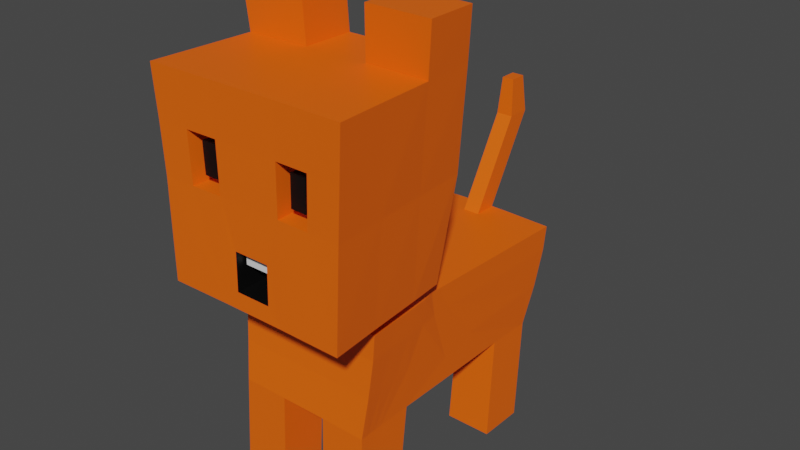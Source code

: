 # Source: Cat.blend  (saved by Blender 2.91.10; exported with 4.5.12 LTS)
import bpy
from mathutils import Matrix  # noqa: F401  (used for matrix-valued properties, if any)

bpy.ops.wm.read_factory_settings(use_empty=True)
scene = bpy.context.scene
scene.name = 'Scene'

# ---- collections
col_collection = bpy.data.collections.new('Collection'); scene.collection.children.link(col_collection)

# ---- materials (node trees are filled in below, after node groups)
mat_material_001 = bpy.data.materials.new('Material.001')
mat_material_001.use_transparent_shadow = False
mat_material_002 = bpy.data.materials.new('Material.002')
mat_material_002.use_transparent_shadow = False
mat_material_003 = bpy.data.materials.new('Material.003')
mat_material_003.use_transparent_shadow = False

# ---- material node trees
mat_material_001.use_nodes = True; mat_material_001.node_tree.nodes.clear()
_N = mat_material_001.node_tree.nodes; _L = mat_material_001.node_tree.links
n0 = _N.new('ShaderNodeBsdfPrincipled'); n0.name = 'Principled BSDF'; n0.location = (10, 300)
n0.distribution = 'GGX'
n0.subsurface_method = 'BURLEY'
n0.inputs[0].default_value = (1.0, 0.1285, 0.001109, 1.0)
n0.inputs[3].default_value = 1.45
n0.inputs[27].default_value = (0.0, 0.0, 0.0, 1.0)
n0.inputs[28].default_value = 1.0
n1 = _N.new('ShaderNodeOutputMaterial'); n1.name = 'Material Output'; n1.location = (300, 300)
_L.new(n0.outputs[0], n1.inputs[0])
n1.is_active_output = True
mat_material_002.use_nodes = True; mat_material_002.node_tree.nodes.clear()
_N = mat_material_002.node_tree.nodes; _L = mat_material_002.node_tree.links
n0 = _N.new('ShaderNodeBsdfPrincipled'); n0.name = 'Principled BSDF'; n0.location = (10, 300)
n0.distribution = 'GGX'
n0.subsurface_method = 'BURLEY'
n0.inputs[3].default_value = 1.45
n0.inputs[27].default_value = (0.0, 0.0, 0.0, 1.0)
n0.inputs[28].default_value = 1.0
n1 = _N.new('ShaderNodeOutputMaterial'); n1.name = 'Material Output'; n1.location = (300, 300)
_L.new(n0.outputs[0], n1.inputs[0])
n1.is_active_output = True
mat_material_003.use_nodes = True; mat_material_003.node_tree.nodes.clear()
_N = mat_material_003.node_tree.nodes; _L = mat_material_003.node_tree.links
n0 = _N.new('ShaderNodeBsdfPrincipled'); n0.name = 'Principled BSDF'; n0.location = (10, 300)
n0.distribution = 'GGX'
n0.subsurface_method = 'BURLEY'
n0.inputs[0].default_value = (0.0, 0.0, 0.0, 1.0)
n0.inputs[3].default_value = 1.45
n0.inputs[27].default_value = (0.0, 0.0, 0.0, 1.0)
n0.inputs[28].default_value = 1.0
n1 = _N.new('ShaderNodeOutputMaterial'); n1.name = 'Material Output'; n1.location = (300, 300)
_L.new(n0.outputs[0], n1.inputs[0])
n1.is_active_output = True

# ---- world
world_world = bpy.data.worlds.new('World'); scene.world = world_world
world_world.use_nodes = True; world_world.node_tree.nodes.clear()
_N = world_world.node_tree.nodes; _L = world_world.node_tree.links
n0 = _N.new('ShaderNodeOutputWorld'); n0.name = 'World Output'; n0.location = (300, 300)
n1 = _N.new('ShaderNodeBackground'); n1.name = 'Background'; n1.location = (10, 300)
n1.inputs[0].default_value = (0.05088, 0.05088, 0.05088, 1.0)
_L.new(n1.outputs[0], n0.inputs[0])
n0.is_active_output = True
world_world.color = (0.05088, 0.05088, 0.05088)
world_world.use_sun_shadow = False
world_world.sun_shadow_jitter_overblur = 0.0

# ---- meshes
me_cube_001 = bpy.data.meshes.new('Cube.001')
me_cube_001.from_pydata([(-0.7311, -0.4865, -0.06572), (-0.7943, -0.438, 1.0), (-0.7311, 0.5609, -0.06572), (-0.7943, 0.6624, 1.0), (0.7311, -0.4865, -0.06572), (0.7943, -0.438, 1.0), (0.7311, 0.5609, -0.06572), (0.7943, 0.6624, 1.0), (-0.7232, 0.3578, -0.06572), (-0.7232, -0.224, -0.06572), (-0.7232, -0.07557, 1.0), (-0.7232, -0.02705, 1.0), (0.7232, -0.224, -0.06572), (0.7232, 0.3578, -0.06572), (0.7232, -0.02705, 1.0), (0.7232, -0.07557, 1.0), (0.2481, 0.5638, -0.06572), (-0.2481, 0.5638, -0.06572), (-0.2682, 0.6731, 1.0), (0.2682, 0.6731, 1.0), (-0.2481, -0.4853, -0.06572), (0.2481, -0.4853, -0.06572), (0.2682, -0.4348, 1.0), (-0.2682, -0.4348, 1.0), (-0.2458, -0.02248, 1.0), (0.2458, -0.02248, 1.0), (-0.2458, -0.07105, 1.0), (0.2458, -0.07105, 1.0), (0.2458, 0.3607, -0.06572), (-0.2458, 0.3607, -0.06572), (0.2458, -0.2711, -0.06572), (-0.2458, -0.2711, -0.06572), (-0.7574, -0.2962, -1.138), (-0.7639, -0.5016, -1.138), (-0.2584, 0.5134, -1.138), (-0.7639, 0.5117, -1.138), (0.7574, 0.3088, -1.138), (0.7639, 0.5117, -1.138), (0.2584, -0.5014, -1.138), (0.7639, -0.5016, -1.138), (-0.7574, 0.3088, -1.138), (0.7574, -0.2962, -1.138), (-0.2564, 0.3104, -1.138), (-0.2564, -0.2956, -1.138), (0.2584, 0.5134, -1.138), (-0.2584, -0.5014, -1.138), (0.2564, 0.3104, -1.138), (0.2564, -0.2956, -1.138), (-0.7253, -0.3798, -0.06572), (0.7435, -0.1276, 1.0), (-0.7435, -0.1276, 1.0), (0.7253, -0.3798, -0.06572), (0.252, -0.1233, 1.0), (-0.252, -0.1233, 1.0), (-0.2464, -0.3784, -0.06572), (0.2464, -0.3784, -0.06572), (-0.759, -0.3992, -1.138), (0.759, -0.3992, -1.138), (-0.2569, -0.3988, -1.138), (0.2569, -0.3988, -1.138), (-0.2523, -0.1179, 1.189), (0.2523, -0.1179, 1.189), (-0.2684, -0.4309, 1.189), (0.2684, -0.4309, 1.189), (-0.8554, -0.1167, 1.189), (0.8554, -0.1167, 1.189), (-0.97, -0.7072, 1.189), (0.97, -0.7072, 1.189), (-0.983, -0.03614, 3.224), (0.983, -0.03614, 3.224), (-1.057, -0.7007, 3.224), (1.057, -0.7007, 3.224), (-0.8987, -0.03117, 2.206), (-0.9992, -0.6981, 2.206), (0.8987, -0.03117, 2.206), (0.9992, -0.6981, 2.206), (0.0838, 0.564, -0.06572), (-0.0838, 0.564, -0.06572), (-0.09023, 0.6741, 1.0), (0.09023, 0.6741, 1.0), (-0.0838, -0.4852, -0.06572), (0.0838, -0.4852, -0.06572), (0.09023, -0.4346, 1.0), (-0.09023, -0.4346, 1.0), (-0.08304, -0.02218, 1.0), (0.08304, -0.02218, 1.0), (-0.08304, -0.07075, 1.0), (0.08304, -0.07075, 1.0), (0.08304, 0.3608, -0.06572), (-0.08304, 0.3608, -0.06572), (0.08304, -0.271, -0.06572), (-0.08304, -0.271, -0.06572), (0.08324, -0.3783, -0.06572), (-0.08324, -0.3783, -0.06572), (-0.08503, -0.123, 1.0), (0.08503, -0.123, 1.0), (-0.08514, -0.1176, 1.189), (0.08514, -0.1176, 1.189), (0.09031, -0.4307, 1.189), (-0.09031, -0.4307, 1.189), (-0.289, -0.1139, 1.189), (0.289, -0.1139, 1.189), (0.1835, -0.7008, 1.358), (-0.1835, -0.7008, 1.358), (-0.3301, -0.02858, 3.224), (0.3301, -0.02858, 3.224), (0.3542, -0.6958, 3.224), (-0.3542, -0.6958, 3.224), (0.1558, -0.6597, 1.746), (-0.1558, -0.6597, 1.746), (-0.3029, -0.02164, 2.206), (0.3029, -0.02164, 2.206), (-0.7268, -0.4154, -0.06572), (-0.7288, -0.451, -0.06572), (0.7578, -0.1924, 1.0), (0.775, -0.3141, 1.0), (0.2565, -0.1888, 1.0), (0.262, -0.3108, 1.0), (-0.2565, -0.1888, 1.0), (-0.262, -0.3108, 1.0), (-0.2468, -0.4141, -0.06572), (-0.2474, -0.4497, -0.06572), (0.2468, -0.4141, -0.06572), (0.2474, -0.4497, -0.06572), (-0.7603, -0.4334, -1.138), (-0.7619, -0.4675, -1.138), (-0.2573, -0.433, -1.138), (-0.2578, -0.4672, -1.138), (0.2573, -0.433, -1.138), (0.2578, -0.4672, -1.138), (-0.775, -0.3141, 1.0), (-0.7578, -0.1924, 1.0), (0.7288, -0.451, -0.06572), (0.7268, -0.4154, -0.06572), (0.7619, -0.4675, -1.138), (0.7603, -0.4334, -1.138), (-0.2568, -0.1841, 1.189), (-0.2623, -0.3065, 1.189), (0.2568, -0.1841, 1.189), (0.2623, -0.3065, 1.189), (-0.8859, -0.2681, 1.189), (-0.9253, -0.4885, 1.189), (0.8859, -0.2681, 1.189), (0.9253, -0.4885, 1.189), (-1.002, -0.2584, 3.224), (-1.028, -0.4805, 3.224), (1.002, -0.2584, 3.224), (1.028, -0.4805, 3.224), (0.9249, -0.2543, 2.206), (0.9595, -0.4771, 2.206), (-0.9595, -0.4771, 2.206), (-0.9249, -0.2543, 2.206), (-0.3447, -0.4746, 3.224), (-0.3363, -0.2517, 3.224), (0.3447, -0.4746, 3.224), (0.3363, -0.2517, 3.224), (-0.08338, -0.414, -0.06572), (-0.08357, -0.4497, -0.06572), (0.08338, -0.414, -0.06572), (0.08357, -0.4497, -0.06572), (0.3454, -0.03842, 3.738), (1.03, -0.04629, 3.738), (-1.03, -0.04629, 3.738), (-0.3454, -0.03842, 3.738), (-0.3505, -0.2601, 3.738), (0.3505, -0.2601, 3.738), (-1.046, -0.2671, 3.738), (1.046, -0.2671, 3.738), (0.3259, -0.7034, 1.189), (-0.3259, -0.7034, 1.189), (0.3353, -0.6936, 2.206), (-0.3353, -0.6936, 2.206), (0.1776, -0.5366, 1.358), (-0.1776, -0.5366, 1.358), (0.1532, -0.5682, 1.746), (-0.1532, -0.5682, 1.746), (-0.7053, -0.6976, 3.224), (-1.026, -0.6979, 2.715), (1.026, -0.6979, 2.715), (-0.6665, -0.6952, 2.206), (0.7053, -0.6976, 3.224), (0.6665, -0.6952, 2.206), (-0.3441, -0.6931, 2.715), (0.3441, -0.6931, 2.715), (-0.6845, -0.6949, 2.715), (0.6845, -0.6949, 2.715), (0.5756, -0.592, 2.303), (0.4129, -0.5912, 2.303), (-0.4129, -0.5912, 2.303), (-0.5756, -0.592, 2.303), (-0.4204, -0.5908, 2.619), (0.4204, -0.5908, 2.619), (-0.5861, -0.5918, 2.619), (0.5861, -0.5918, 2.619), (0.1852, -0.6964, 1.746), (-0.1852, -0.6964, 1.746), (0.1794, -0.5313, 1.746), (-0.1794, -0.5313, 1.746), (0.1552, -0.6613, 1.596), (-0.1552, -0.6613, 1.596), (0.1525, -0.5699, 1.596), (-0.1525, -0.5699, 1.596), (0.654, -0.593, 2.206), (0.3293, -0.5912, 2.206), (-0.3293, -0.5912, 2.206), (-0.654, -0.593, 2.206), (-0.3387, -0.5907, 2.715), (0.3387, -0.5907, 2.715), (-0.6735, -0.5926, 2.715), (0.6735, -0.5926, 2.715), (0.5831, -0.664, 2.303), (0.4182, -0.6632, 2.303), (-0.4182, -0.6632, 2.303), (-0.5831, -0.664, 2.303), (-0.4252, -0.6629, 2.619), (0.4252, -0.6629, 2.619), (-0.593, -0.6638, 2.619), (0.593, -0.6638, 2.619), (-0.7627, -0.4619, 0.3497), (-0.7627, 0.6144, 0.3434), (0.7627, 0.6144, 0.3434), (0.7627, -0.4619, 0.3497), (0.7232, 0.1735, 0.2761), (0.7232, 0.01492, 0.1903), (-0.7232, 0.01492, 0.1903), (-0.7232, 0.1735, 0.2761), (0.2582, -0.4597, 0.3502), (-0.2582, -0.4597, 0.3502), (-0.2582, 0.6189, 0.3433), (0.2582, 0.6189, 0.3433), (-0.7344, -0.2252, 0.3451), (0.7344, -0.2252, 0.3451), (-0.08701, 0.6192, 0.3434), (0.08701, 0.6192, 0.3434), (0.08701, -0.4595, 0.3502), (-0.08701, -0.4595, 0.3502), (-0.7519, -0.3831, 0.3502), (-0.7423, -0.3042, 0.348), (0.7423, -0.3042, 0.348), (0.7519, -0.3831, 0.3502), (-0.7862, -0.4436, 0.7413), (-0.7862, 0.6512, 0.7413), (0.7862, 0.6512, 0.7413), (0.7862, -0.4436, 0.7413), (0.7232, 0.02723, 0.7413), (0.7232, -0.05856, 0.7413), (-0.7232, -0.05856, 0.7413), (-0.7232, 0.02723, 0.7413), (0.2656, -0.4406, 0.7413), (-0.2656, -0.4406, 0.7413), (-0.2656, 0.657, 0.7413), (0.2656, 0.657, 0.7413), (-0.7412, -0.136, 0.7413), (0.7412, -0.136, 0.7413), (-0.0894, 0.6574, 0.7413), (0.0894, 0.6574, 0.7413), (0.0894, -0.4404, 0.7413), (-0.0894, -0.4404, 0.7413), (-0.769, -0.3315, 0.7413), (-0.7538, -0.2192, 0.7413), (0.7538, -0.2192, 0.7413), (0.769, -0.3315, 0.7413), (-0.7835, 0.561, 1.0), (0.7299, 0.53, -0.06572), (-0.7299, 0.53, -0.06572), (0.7835, 0.561, 1.0), (-0.2478, 0.5329, -0.06572), (0.2478, 0.5329, -0.06572), (0.2647, 0.5716, 1.0), (-0.2647, 0.5716, 1.0), (0.7629, 0.4808, -1.138), (-0.7629, 0.4808, -1.138), (-0.2581, 0.4825, -1.138), (0.2581, 0.4825, -1.138), (0.08913, 0.5726, 1.0), (-0.08913, 0.5726, 1.0), (-0.08368, 0.5331, -0.06572), (0.08368, 0.5331, -0.06572), (0.7567, 0.5482, 0.3498), (-0.7567, 0.5482, 0.3498), (0.7766, 0.5589, 0.7413), (-0.7766, 0.5589, 0.7413), (-0.09023, 0.8954, 1.926), (0.09023, 0.8954, 1.926), (0.08913, 0.7939, 1.926), (-0.08913, 0.7939, 1.926), (-0.06474, 0.8811, 2.312), (0.06474, 0.8811, 2.312), (0.06395, 0.8082, 2.312), (-0.06395, 0.8082, 2.312)], [], [(281, 262, 3, 241), (251, 19, 7, 242), (261, 115, 5, 243), (249, 23, 1, 240), (16, 6, 37, 44), (119, 130, 1, 23), (269, 262, 11, 24), (24, 11, 10, 26), (30, 12, 41, 47), (28, 13, 12, 30), (280, 265, 14, 244), (244, 14, 15, 245), (252, 50, 10, 246), (246, 10, 11, 247), (8, 29, 31, 9), (88, 28, 30, 90), (264, 2, 35, 271), (277, 267, 28, 88), (14, 25, 27, 15), (84, 24, 26, 86), (265, 268, 25, 14), (275, 269, 24, 84), (115, 117, 22, 5), (2, 17, 34, 35), (159, 123, 21, 81), (243, 5, 22, 248), (257, 83, 23, 249), (241, 3, 18, 250), (255, 79, 19, 251), (129, 134, 39, 38), (273, 270, 36, 46), (271, 272, 42, 40), (125, 127, 45, 33), (263, 13, 36, 270), (29, 8, 40, 42), (48, 9, 32, 56), (9, 31, 43, 32), (132, 4, 39, 134), (266, 29, 42, 272), (121, 20, 45, 127), (20, 0, 33, 45), (267, 16, 44, 273), (4, 21, 38, 39), (13, 28, 46, 36), (55, 30, 47, 59), (122, 55, 59, 128), (31, 54, 58, 43), (12, 51, 57, 41), (112, 48, 56, 124), (32, 43, 58, 56), (47, 41, 57, 59), (90, 30, 55, 92), (86, 26, 53, 94), (15, 27, 52, 49), (259, 131, 50, 252), (26, 10, 50, 53), (245, 15, 49, 253), (82, 22, 63, 98), (119, 23, 62, 137), (116, 52, 61, 138), (94, 53, 60, 96), (137, 62, 66, 141), (96, 60, 64, 100), (138, 61, 65, 142), (98, 63, 67, 168), (150, 73, 177, 70, 145), (110, 72, 68, 104), (148, 74, 69, 146), (185, 178, 71, 180), (154, 106, 180, 71, 147), (168, 67, 75, 181, 170), (142, 65, 74, 148), (100, 64, 72, 110), (141, 66, 73, 150), (65, 101, 111, 74), (101, 100, 110, 111), (66, 169, 171, 179, 73), (195, 103, 173, 197), (145, 70, 176, 107, 152), (152, 107, 106, 154), (184, 182, 107, 176), (182, 183, 106, 107), (74, 111, 105, 69), (111, 110, 104, 105), (62, 99, 169, 66), (99, 98, 168, 169), (61, 97, 101, 65), (97, 96, 100, 101), (52, 95, 97, 61), (95, 94, 96, 97), (23, 83, 99, 62), (83, 82, 98, 99), (27, 87, 95, 52), (87, 86, 94, 95), (31, 91, 93, 54), (91, 90, 92, 93), (250, 18, 78, 254), (254, 78, 79, 255), (248, 22, 82, 256), (256, 82, 83, 257), (121, 157, 80, 20), (157, 159, 81, 80), (268, 274, 85, 25), (274, 275, 84, 85), (25, 85, 87, 27), (85, 84, 86, 87), (266, 276, 89, 29), (276, 277, 88, 89), (29, 89, 91, 31), (89, 88, 90, 91), (93, 92, 158, 156), (156, 158, 159, 157), (54, 93, 156, 120), (120, 156, 157, 121), (104, 153, 155, 105), (153, 152, 154, 155), (153, 104, 163, 164), (144, 145, 152, 153), (64, 140, 151, 72), (140, 141, 150, 151), (67, 143, 149, 75), (143, 142, 148, 149), (146, 69, 161, 167), (155, 154, 147, 146), (75, 149, 147, 71, 178), (149, 148, 146, 147), (72, 151, 144, 68), (151, 150, 145, 144), (63, 139, 143, 67), (139, 138, 142, 143), (60, 136, 140, 64), (136, 137, 141, 140), (22, 117, 139, 63), (117, 116, 138, 139), (53, 118, 136, 60), (118, 119, 137, 136), (240, 1, 130, 258), (258, 130, 131, 259), (0, 113, 125, 33), (113, 112, 124, 125), (21, 123, 129, 38), (123, 122, 128, 129), (54, 120, 126, 58), (120, 121, 127, 126), (51, 133, 135, 57), (133, 132, 134, 135), (56, 58, 126, 124), (124, 126, 127, 125), (59, 57, 135, 128), (128, 135, 134, 129), (92, 55, 122, 158), (158, 122, 123, 159), (49, 52, 116, 114), (114, 116, 117, 115), (53, 50, 131, 118), (118, 131, 130, 119), (253, 49, 114, 260), (260, 114, 115, 261), (162, 166, 164, 163), (160, 165, 167, 161), (144, 153, 164, 166), (68, 144, 166, 162), (105, 155, 165, 160), (69, 105, 160, 161), (104, 68, 162, 163), (155, 146, 167, 165), (102, 103, 169, 168), (195, 194, 170, 171), (103, 195, 171, 169), (194, 102, 168, 170), (173, 172, 196, 197), (103, 102, 172, 173), (102, 194, 196, 172), (174, 108, 198, 200), (171, 170, 183, 182), (177, 184, 176, 70), (73, 179, 184, 177), (179, 171, 204, 205), (183, 185, 180, 106), (181, 185, 209, 202), (181, 75, 178, 185), (193, 191, 215, 217), (187, 186, 210, 211), (182, 184, 208, 206), (184, 179, 205, 208), (170, 181, 202, 203), (171, 182, 206, 204), (185, 183, 207, 209), (183, 170, 203, 207), (109, 108, 194, 195), (174, 175, 197, 196), (175, 109, 195, 197), (108, 174, 196, 194), (198, 199, 201, 200), (175, 174, 200, 201), (109, 175, 201, 199), (108, 109, 199, 198), (186, 187, 203, 202), (188, 189, 205, 204), (190, 188, 204, 206), (187, 191, 207, 203), (189, 192, 208, 205), (192, 190, 206, 208), (193, 186, 202, 209), (191, 193, 209, 207), (213, 212, 214, 216), (211, 210, 217, 215), (190, 192, 216, 214), (191, 187, 211, 215), (189, 188, 212, 213), (186, 193, 217, 210), (192, 189, 213, 216), (188, 190, 214, 212), (133, 238, 239, 132), (51, 231, 238, 133), (113, 236, 237, 112), (0, 218, 236, 113), (81, 234, 235, 80), (21, 226, 234, 81), (77, 232, 233, 76), (17, 228, 232, 77), (12, 223, 231, 51), (112, 237, 230, 48), (76, 233, 229, 16), (2, 219, 228, 17), (80, 235, 227, 20), (4, 221, 226, 21), (9, 224, 225, 8), (48, 230, 224, 9), (13, 222, 223, 12), (263, 278, 222, 13), (20, 227, 218, 0), (132, 239, 221, 4), (16, 229, 220, 6), (264, 279, 219, 2), (238, 260, 261, 239), (231, 253, 260, 238), (236, 258, 259, 237), (218, 240, 258, 236), (234, 256, 257, 235), (226, 248, 256, 234), (232, 254, 255, 233), (228, 250, 254, 232), (223, 245, 253, 231), (237, 259, 252, 230), (233, 255, 251, 229), (219, 241, 250, 228), (235, 257, 249, 227), (221, 243, 248, 226), (224, 246, 247, 225), (230, 252, 246, 224), (222, 244, 245, 223), (278, 280, 244, 222), (227, 249, 240, 218), (239, 261, 243, 221), (229, 251, 242, 220), (279, 281, 241, 219), (225, 247, 281, 279), (220, 242, 280, 278), (8, 225, 279, 264), (6, 220, 278, 263), (77, 76, 277, 276), (17, 77, 276, 266), (274, 79, 283, 284), (19, 79, 274, 268), (28, 267, 273, 46), (17, 266, 272, 34), (6, 263, 270, 37), (35, 34, 272, 271), (44, 37, 270, 273), (78, 18, 269, 275), (7, 19, 268, 265), (76, 16, 267, 277), (8, 264, 271, 40), (242, 7, 265, 280), (18, 3, 262, 269), (247, 11, 262, 281), (285, 284, 288, 289), (79, 78, 282, 283), (275, 274, 284, 285), (78, 275, 285, 282), (287, 286, 289, 288), (284, 283, 287, 288), (282, 285, 289, 286), (283, 282, 286, 287)])
me_cube_001.polygons.foreach_set('material_index', [0, 0, 0, 0, 0, 0, 0, 0, 0, 0, 0, 0, 0, 0, 0, 0, 0, 0, 0, 0, 0, 0, 0, 0, 0, 0, 0, 0, 0, 0, 0, 0, 0, 0, 0, 0, 0, 0, 0, 0, 0, 0, 0, 0, 0, 0, 0, 0, 0, 0, 0, 0, 0, 0, 0, 0, 0, 0, 0, 0, 0, 0, 0, 0, 0, 0, 0, 0, 0, 0, 0, 0, 0, 0, 0, 0, 0, 2, 0, 0, 0, 0, 0, 0, 0, 0, 0, 0, 0, 0, 0, 0, 0, 0, 0, 0, 0, 0, 0, 0, 0, 0, 0, 0, 0, 0, 0, 0, 0, 0, 0, 0, 0, 0, 0, 0, 0, 0, 0, 0, 0, 0, 0, 0, 0, 0, 0, 0, 0, 0, 0, 0, 0, 0, 0, 0, 0, 0, 0, 0, 0, 0, 0, 0, 0, 0, 0, 0, 0, 0, 0, 0, 0, 0, 0, 0, 0, 0, 0, 0, 0, 0, 0, 0, 0, 0, 0, 0, 0, 0, 2, 2, 2, 1, 0, 0, 0, 0, 0, 0, 0, 2, 2, 0, 0, 0, 0, 0, 0, 2, 0, 2, 2, 1, 0, 1, 1, 1, 1, 1, 1, 1, 1, 1, 1, 2, 2, 2, 2, 2, 2, 2, 2, 0, 0, 0, 0, 0, 0, 0, 0, 0, 0, 0, 0, 0, 0, 0, 0, 0, 0, 0, 0, 0, 0, 0, 0, 0, 0, 0, 0, 0, 0, 0, 0, 0, 0, 0, 0, 0, 0, 0, 0, 0, 0, 0, 0, 0, 0, 0, 0, 0, 0, 0, 0, 0, 0, 0, 0, 0, 0, 0, 0, 0, 0, 0, 0, 0, 0, 0, 0, 0, 0, 0, 0])
_uv = me_cube_001.uv_layers.new(name='UVMap')
_uv.uv.foreach_set('vector', [0.5927, 0.2373, 0.625, 0.2373, 0.625, 0.25, 0.5927, 0.25, 0.5927, 0.4167, 0.625, 0.4167, 0.625, 0.5, 0.5927, 0.5, 0.5927, 0.7361, 0.625, 0.7361, 0.625, 0.75, 0.5927, 0.75, 0.5927, 0.9167, 0.625, 0.9167, 0.625, 1.0, 0.5927, 1.0, 0.375, 0.4167, 0.375, 0.5, 0.375, 0.5, 0.375, 0.4167, 0.7917, 0.7361, 0.875, 0.7361, 0.875, 0.75, 0.7917, 0.75, 0.7917, 0.5127, 0.875, 0.5127, 0.875, 0.5833, 0.7917, 0.5833, 0.7917, 0.5833, 0.875, 0.5833, 0.875, 0.6667, 0.7917, 0.6667, 0.2917, 0.6667, 0.375, 0.6667, 0.375, 0.6667, 0.2917, 0.6667, 0.2917, 0.5833, 0.375, 0.5833, 0.375, 0.6667, 0.2917, 0.6667, 0.5927, 0.5127, 0.625, 0.5127, 0.625, 0.5833, 0.5927, 0.5833, 0.5927, 0.5833, 0.625, 0.5833, 0.625, 0.6667, 0.5927, 0.6667, 0.5927, 0.04167, 0.625, 0.04167, 0.625, 0.08333, 0.5927, 0.08333, 0.5927, 0.08333, 0.625, 0.08333, 0.625, 0.1667, 0.5927, 0.1667, 0.125, 0.5833, 0.2083, 0.5833, 0.2083, 0.6667, 0.125, 0.6667, 0.2639, 0.5833, 0.2917, 0.5833, 0.2917, 0.6667, 0.2639, 0.6667, 0.375, 0.2373, 0.375, 0.25, 0.375, 0.25, 0.375, 0.2373, 0.2639, 0.5127, 0.2917, 0.5127, 0.2917, 0.5833, 0.2639, 0.5833, 0.625, 0.5833, 0.7083, 0.5833, 0.7083, 0.6667, 0.625, 0.6667, 0.7639, 0.5833, 0.7917, 0.5833, 0.7917, 0.6667, 0.7639, 0.6667, 0.625, 0.5127, 0.7083, 0.5127, 0.7083, 0.5833, 0.625, 0.5833, 0.7639, 0.5127, 0.7917, 0.5127, 0.7917, 0.5833, 0.7639, 0.5833, 0.625, 0.7361, 0.7083, 0.7361, 0.7083, 0.75, 0.625, 0.75, 0.375, 0.25, 0.375, 0.3333, 0.375, 0.3333, 0.375, 0.25, 0.2639, 0.7361, 0.2917, 0.7361, 0.2917, 0.75, 0.2639, 0.75, 0.5927, 0.75, 0.625, 0.75, 0.625, 0.8333, 0.5927, 0.8333, 0.5927, 0.8889, 0.625, 0.8889, 0.625, 0.9167, 0.5927, 0.9167, 0.5927, 0.25, 0.625, 0.25, 0.625, 0.3333, 0.5927, 0.3333, 0.5927, 0.3889, 0.625, 0.3889, 0.625, 0.4167, 0.5927, 0.4167, 0.2917, 0.7361, 0.375, 0.7361, 0.375, 0.75, 0.2917, 0.75, 0.2917, 0.5127, 0.375, 0.5127, 0.375, 0.5833, 0.2917, 0.5833, 0.125, 0.5127, 0.2083, 0.5127, 0.2083, 0.5833, 0.125, 0.5833, 0.125, 0.7361, 0.2083, 0.7361, 0.2083, 0.75, 0.125, 0.75, 0.375, 0.5127, 0.375, 0.5833, 0.375, 0.5833, 0.375, 0.5127, 0.2083, 0.5833, 0.125, 0.5833, 0.125, 0.5833, 0.2083, 0.5833, 0.375, 0.04167, 0.375, 0.08333, 0.375, 0.08333, 0.375, 0.04167, 0.125, 0.6667, 0.2083, 0.6667, 0.2083, 0.6667, 0.125, 0.6667, 0.375, 0.7361, 0.375, 0.75, 0.375, 0.75, 0.375, 0.7361, 0.2083, 0.5127, 0.2083, 0.5833, 0.2083, 0.5833, 0.2083, 0.5127, 0.2083, 0.7361, 0.2083, 0.75, 0.2083, 0.75, 0.2083, 0.7361, 0.375, 0.9167, 0.375, 1.0, 0.375, 1.0, 0.375, 0.9167, 0.2917, 0.5127, 0.2917, 0.5, 0.2917, 0.5, 0.2917, 0.5127, 0.375, 0.75, 0.375, 0.8333, 0.375, 0.8333, 0.375, 0.75, 0.375, 0.5833, 0.2917, 0.5833, 0.2917, 0.5833, 0.375, 0.5833, 0.2917, 0.7083, 0.2917, 0.6667, 0.2917, 0.6667, 0.2917, 0.7083, 0.2917, 0.7222, 0.2917, 0.7083, 0.2917, 0.7083, 0.2917, 0.7222, 0.2083, 0.6667, 0.2083, 0.7083, 0.2083, 0.7083, 0.2083, 0.6667, 0.375, 0.6667, 0.375, 0.7083, 0.375, 0.7083, 0.375, 0.6667, 0.375, 0.02778, 0.375, 0.04167, 0.375, 0.04167, 0.375, 0.02778, 0.125, 0.6667, 0.2083, 0.6667, 0.2083, 0.7083, 0.125, 0.7083, 0.2917, 0.6667, 0.375, 0.6667, 0.375, 0.7083, 0.2917, 0.7083, 0.2639, 0.6667, 0.2917, 0.6667, 0.2917, 0.7083, 0.2639, 0.7083, 0.7639, 0.6667, 0.7917, 0.6667, 0.7917, 0.7083, 0.7639, 0.7083, 0.625, 0.6667, 0.7083, 0.6667, 0.7083, 0.7083, 0.625, 0.7083, 0.5927, 0.02778, 0.625, 0.02778, 0.625, 0.04167, 0.5927, 0.04167, 0.7917, 0.6667, 0.875, 0.6667, 0.875, 0.7083, 0.7917, 0.7083, 0.5927, 0.6667, 0.625, 0.6667, 0.625, 0.7083, 0.5927, 0.7083, 0.625, 0.8611, 0.625, 0.8333, 0.625, 0.8333, 0.625, 0.8611, 0.7917, 0.7361, 0.7917, 0.75, 0.7917, 0.75, 0.7917, 0.7361, 0.7083, 0.7222, 0.7083, 0.7083, 0.7083, 0.7083, 0.7083, 0.7222, 0.7639, 0.7083, 0.7917, 0.7083, 0.7917, 0.7083, 0.7639, 0.7083, 0.7917, 0.7361, 0.7917, 0.75, 0.7917, 0.75, 0.7917, 0.7361, 0.7639, 0.7083, 0.7917, 0.7083, 0.7917, 0.7083, 0.7639, 0.7083, 0.7083, 0.7222, 0.7083, 0.7083, 0.7083, 0.7083, 0.7083, 0.7222, 0.625, 0.8611, 0.625, 0.8333, 0.625, 0.8333, 0.625, 0.8611, 0.7917, 0.7361, 0.7917, 0.75, 0.7917, 0.75, 0.7917, 0.75, 0.7917, 0.7361, 0.7639, 0.7083, 0.7917, 0.7083, 0.7917, 0.7083, 0.7639, 0.7083, 0.7083, 0.7222, 0.7083, 0.7083, 0.7083, 0.7083, 0.7083, 0.7222, 0.625, 0.8472, 0.625, 0.8333, 0.625, 0.8333, 0.625, 0.8472, 0.6991, 0.7731, 0.6806, 0.8056, 0.6528, 0.8194, 0.625, 0.8333, 0.6528, 0.7917, 0.625, 0.8611, 0.625, 0.8333, 0.625, 0.8333, 0.625, 0.8472, 0.625, 0.8611, 0.7083, 0.7222, 0.7083, 0.7083, 0.7083, 0.7083, 0.7083, 0.7222, 0.7639, 0.7083, 0.7917, 0.7083, 0.7917, 0.7083, 0.7639, 0.7083, 0.7917, 0.7361, 0.7917, 0.75, 0.7917, 0.75, 0.7917, 0.7361, 0.7083, 0.7083, 0.7361, 0.7083, 0.7361, 0.7083, 0.7083, 0.7083, 0.7361, 0.7083, 0.7639, 0.7083, 0.7639, 0.7083, 0.7361, 0.7083, 0.625, 0.9167, 0.625, 0.8889, 0.625, 0.8889, 0.625, 0.9028, 0.625, 0.9167, 0.625, 0.8828, 0.625, 0.8828, 0.625, 0.8828, 0.625, 0.8828, 0.7917, 0.7361, 0.7917, 0.75, 0.7639, 0.7639, 0.7361, 0.7778, 0.7454, 0.7546, 0.7454, 0.7546, 0.7361, 0.7778, 0.6806, 0.8056, 0.6991, 0.7731, 0.625, 0.9028, 0.625, 0.8889, 0.625, 0.8889, 0.625, 0.9028, 0.625, 0.8889, 0.625, 0.8611, 0.625, 0.8611, 0.625, 0.8889, 0.7083, 0.7083, 0.7361, 0.7083, 0.7361, 0.7083, 0.7083, 0.7083, 0.7361, 0.7083, 0.7639, 0.7083, 0.7639, 0.7083, 0.7361, 0.7083, 0.625, 0.9167, 0.625, 0.8889, 0.625, 0.8889, 0.625, 0.9167, 0.625, 0.8889, 0.625, 0.8611, 0.625, 0.8611, 0.625, 0.8889, 0.7083, 0.7083, 0.7361, 0.7083, 0.7361, 0.7083, 0.7083, 0.7083, 0.7361, 0.7083, 0.7639, 0.7083, 0.7639, 0.7083, 0.7361, 0.7083, 0.7083, 0.7083, 0.7361, 0.7083, 0.7361, 0.7083, 0.7083, 0.7083, 0.7361, 0.7083, 0.7639, 0.7083, 0.7639, 0.7083, 0.7361, 0.7083, 0.625, 0.9167, 0.625, 0.8889, 0.625, 0.8889, 0.625, 0.9167, 0.625, 0.8889, 0.625, 0.8611, 0.625, 0.8611, 0.625, 0.8889, 0.7083, 0.6667, 0.7361, 0.6667, 0.7361, 0.7083, 0.7083, 0.7083, 0.7361, 0.6667, 0.7639, 0.6667, 0.7639, 0.7083, 0.7361, 0.7083, 0.2083, 0.6667, 0.2361, 0.6667, 0.2361, 0.7083, 0.2083, 0.7083, 0.2361, 0.6667, 0.2639, 0.6667, 0.2639, 0.7083, 0.2361, 0.7083, 0.5927, 0.3333, 0.625, 0.3333, 0.625, 0.3611, 0.5927, 0.3611, 0.5927, 0.3611, 0.625, 0.3611, 0.625, 0.3889, 0.5927, 0.3889, 0.5927, 0.8333, 0.625, 0.8333, 0.625, 0.8611, 0.5927, 0.8611, 0.5927, 0.8611, 0.625, 0.8611, 0.625, 0.8889, 0.5927, 0.8889, 0.2083, 0.7361, 0.2361, 0.7361, 0.2361, 0.75, 0.2083, 0.75, 0.2361, 0.7361, 0.2639, 0.7361, 0.2639, 0.75, 0.2361, 0.75, 0.7083, 0.5127, 0.7361, 0.5127, 0.7361, 0.5833, 0.7083, 0.5833, 0.7361, 0.5127, 0.7639, 0.5127, 0.7639, 0.5833, 0.7361, 0.5833, 0.7083, 0.5833, 0.7361, 0.5833, 0.7361, 0.6667, 0.7083, 0.6667, 0.7361, 0.5833, 0.7639, 0.5833, 0.7639, 0.6667, 0.7361, 0.6667, 0.2083, 0.5127, 0.2361, 0.5127, 0.2361, 0.5833, 0.2083, 0.5833, 0.2361, 0.5127, 0.2639, 0.5127, 0.2639, 0.5833, 0.2361, 0.5833, 0.2083, 0.5833, 0.2361, 0.5833, 0.2361, 0.6667, 0.2083, 0.6667, 0.2361, 0.5833, 0.2639, 0.5833, 0.2639, 0.6667, 0.2361, 0.6667, 0.2361, 0.7083, 0.2639, 0.7083, 0.2639, 0.7222, 0.2361, 0.7222, 0.2361, 0.7222, 0.2639, 0.7222, 0.2639, 0.7361, 0.2361, 0.7361, 0.2083, 0.7083, 0.2361, 0.7083, 0.2361, 0.7222, 0.2083, 0.7222, 0.2083, 0.7222, 0.2361, 0.7222, 0.2361, 0.7361, 0.2083, 0.7361, 0.7639, 0.7083, 0.7546, 0.7315, 0.7176, 0.7407, 0.7361, 0.7083, 0.7546, 0.7315, 0.7454, 0.7546, 0.6991, 0.7731, 0.7176, 0.7407, 0.7546, 0.7315, 0.7639, 0.7083, 0.7639, 0.7083, 0.7546, 0.7315, 0.7917, 0.7222, 0.7917, 0.7361, 0.7454, 0.7546, 0.7546, 0.7315, 0.7917, 0.7083, 0.7917, 0.7222, 0.7917, 0.7222, 0.7917, 0.7083, 0.7917, 0.7222, 0.7917, 0.7361, 0.7917, 0.7361, 0.7917, 0.7222, 0.7083, 0.75, 0.7083, 0.7361, 0.7083, 0.7361, 0.7083, 0.75, 0.7083, 0.7361, 0.7083, 0.7222, 0.7083, 0.7222, 0.7083, 0.7361, 0.7083, 0.7222, 0.7083, 0.7083, 0.7083, 0.7083, 0.7083, 0.7222, 0.7176, 0.7407, 0.6991, 0.7731, 0.6528, 0.7917, 0.6806, 0.75, 0.7083, 0.75, 0.7083, 0.7361, 0.7083, 0.7361, 0.7083, 0.75, 0.7083, 0.75, 0.7083, 0.7361, 0.7083, 0.7222, 0.7083, 0.7222, 0.7083, 0.7361, 0.7917, 0.7083, 0.7917, 0.7222, 0.7917, 0.7222, 0.7917, 0.7083, 0.7917, 0.7222, 0.7917, 0.7361, 0.7917, 0.7361, 0.7917, 0.7222, 0.7083, 0.75, 0.7083, 0.7361, 0.7083, 0.7361, 0.7083, 0.75, 0.7083, 0.7361, 0.7083, 0.7222, 0.7083, 0.7222, 0.7083, 0.7361, 0.7917, 0.7083, 0.7917, 0.7222, 0.7917, 0.7222, 0.7917, 0.7083, 0.7917, 0.7222, 0.7917, 0.7361, 0.7917, 0.7361, 0.7917, 0.7222, 0.7083, 0.75, 0.7083, 0.7361, 0.7083, 0.7361, 0.7083, 0.75, 0.7083, 0.7361, 0.7083, 0.7222, 0.7083, 0.7222, 0.7083, 0.7361, 0.7917, 0.7083, 0.7917, 0.7222, 0.7917, 0.7222, 0.7917, 0.7083, 0.7917, 0.7222, 0.7917, 0.7361, 0.7917, 0.7361, 0.7917, 0.7222, 0.5927, 0.0, 0.625, 0.0, 0.625, 0.01389, 0.5927, 0.01389, 0.5927, 0.01389, 0.625, 0.01389, 0.625, 0.02778, 0.5927, 0.02778, 0.375, 0.0, 0.375, 0.01389, 0.375, 0.01389, 0.375, 0.0, 0.375, 0.01389, 0.375, 0.02778, 0.375, 0.02778, 0.375, 0.01389, 0.2917, 0.75, 0.2917, 0.7361, 0.2917, 0.7361, 0.2917, 0.75, 0.2917, 0.7361, 0.2917, 0.7222, 0.2917, 0.7222, 0.2917, 0.7361, 0.2083, 0.7083, 0.2083, 0.7222, 0.2083, 0.7222, 0.2083, 0.7083, 0.2083, 0.7222, 0.2083, 0.7361, 0.2083, 0.7361, 0.2083, 0.7222, 0.375, 0.7083, 0.375, 0.7222, 0.375, 0.7222, 0.375, 0.7083, 0.375, 0.7222, 0.375, 0.7361, 0.375, 0.7361, 0.375, 0.7222, 0.125, 0.7083, 0.2083, 0.7083, 0.2083, 0.7222, 0.125, 0.7222, 0.125, 0.7222, 0.2083, 0.7222, 0.2083, 0.7361, 0.125, 0.7361, 0.2917, 0.7083, 0.375, 0.7083, 0.375, 0.7222, 0.2917, 0.7222, 0.2917, 0.7222, 0.375, 0.7222, 0.375, 0.7361, 0.2917, 0.7361, 0.2639, 0.7083, 0.2917, 0.7083, 0.2917, 0.7222, 0.2639, 0.7222, 0.2639, 0.7222, 0.2917, 0.7222, 0.2917, 0.7361, 0.2639, 0.7361, 0.625, 0.7083, 0.7083, 0.7083, 0.7083, 0.7222, 0.625, 0.7222, 0.625, 0.7222, 0.7083, 0.7222, 0.7083, 0.7361, 0.625, 0.7361, 0.7917, 0.7083, 0.875, 0.7083, 0.875, 0.7222, 0.7917, 0.7222, 0.7917, 0.7222, 0.875, 0.7222, 0.875, 0.7361, 0.7917, 0.7361, 0.5927, 0.7083, 0.625, 0.7083, 0.625, 0.7222, 0.5927, 0.7222, 0.5927, 0.7222, 0.625, 0.7222, 0.625, 0.7361, 0.5927, 0.7361, 0.7917, 0.7083, 0.7917, 0.7222, 0.7546, 0.7315, 0.7639, 0.7083, 0.7361, 0.7083, 0.7176, 0.7407, 0.6806, 0.75, 0.7083, 0.7083, 0.7917, 0.7222, 0.7546, 0.7315, 0.7546, 0.7315, 0.7917, 0.7222, 0.7917, 0.7083, 0.7917, 0.7222, 0.7917, 0.7222, 0.7917, 0.7083, 0.7361, 0.7083, 0.7176, 0.7407, 0.7176, 0.7407, 0.7361, 0.7083, 0.7083, 0.7083, 0.7361, 0.7083, 0.7361, 0.7083, 0.7083, 0.7083, 0.7639, 0.7083, 0.7917, 0.7083, 0.7917, 0.7083, 0.7639, 0.7083, 0.7176, 0.7407, 0.6806, 0.75, 0.6806, 0.75, 0.7176, 0.7407, 0.625, 0.8672, 0.625, 0.8828, 0.625, 0.8889, 0.625, 0.8611, 0.625, 0.8828, 0.625, 0.8672, 0.625, 0.8611, 0.625, 0.8889, 0.625, 0.8828, 0.625, 0.8828, 0.625, 0.8889, 0.625, 0.8889, 0.625, 0.8672, 0.625, 0.8672, 0.625, 0.8611, 0.625, 0.8611, 0.625, 0.8828, 0.625, 0.8672, 0.625, 0.8672, 0.625, 0.8828, 0.625, 0.8828, 0.625, 0.8672, 0.625, 0.8672, 0.625, 0.8828, 0.625, 0.8672, 0.625, 0.8672, 0.625, 0.8672, 0.625, 0.8672, 0.625, 0.8684, 0.625, 0.8684, 0.625, 0.8684, 0.625, 0.8684, 0.625, 0.8889, 0.625, 0.8611, 0.625, 0.8611, 0.625, 0.8889, 0.625, 0.9167, 0.625, 0.9028, 0.625, 0.9028, 0.625, 0.9167, 0.625, 0.9167, 0.625, 0.9028, 0.625, 0.9028, 0.625, 0.9167, 0.625, 0.9028, 0.625, 0.8889, 0.625, 0.8889, 0.625, 0.9028, 0.625, 0.8611, 0.625, 0.8472, 0.625, 0.8472, 0.625, 0.8611, 0.625, 0.8472, 0.625, 0.8472, 0.625, 0.8472, 0.625, 0.8472, 0.625, 0.8472, 0.625, 0.8333, 0.625, 0.8333, 0.625, 0.8472, 0.625, 0.8507, 0.625, 0.8576, 0.625, 0.8576, 0.625, 0.8507, 0.625, 0.8576, 0.625, 0.8507, 0.625, 0.8507, 0.625, 0.8576, 0.625, 0.8889, 0.625, 0.9028, 0.625, 0.9028, 0.625, 0.8889, 0.625, 0.9028, 0.625, 0.9028, 0.625, 0.9028, 0.625, 0.9028, 0.625, 0.8611, 0.625, 0.8472, 0.625, 0.8472, 0.625, 0.8611, 0.625, 0.8889, 0.625, 0.8889, 0.625, 0.8889, 0.625, 0.8889, 0.625, 0.8472, 0.625, 0.8611, 0.625, 0.8611, 0.625, 0.8472, 0.625, 0.8611, 0.625, 0.8611, 0.625, 0.8611, 0.625, 0.8611, 0.625, 0.8816, 0.625, 0.8684, 0.625, 0.8672, 0.625, 0.8828, 0.625, 0.8684, 0.625, 0.8816, 0.625, 0.8828, 0.625, 0.8672, 0.625, 0.8816, 0.625, 0.8816, 0.625, 0.8828, 0.625, 0.8828, 0.625, 0.8684, 0.625, 0.8684, 0.625, 0.8672, 0.625, 0.8672, 0.625, 0.8684, 0.625, 0.8816, 0.625, 0.8816, 0.625, 0.8684, 0.625, 0.8816, 0.625, 0.8684, 0.625, 0.8684, 0.625, 0.8816, 0.625, 0.8816, 0.625, 0.8816, 0.625, 0.8816, 0.625, 0.8816, 0.625, 0.8684, 0.625, 0.8816, 0.625, 0.8816, 0.625, 0.8684, 0.625, 0.8507, 0.625, 0.8576, 0.625, 0.8611, 0.625, 0.8472, 0.625, 0.8924, 0.625, 0.8993, 0.625, 0.9028, 0.625, 0.8889, 0.625, 0.8924, 0.625, 0.8924, 0.625, 0.8889, 0.625, 0.8889, 0.625, 0.8576, 0.625, 0.8576, 0.625, 0.8611, 0.625, 0.8611, 0.625, 0.8993, 0.625, 0.8993, 0.625, 0.9028, 0.625, 0.9028, 0.625, 0.8993, 0.625, 0.8924, 0.625, 0.8889, 0.625, 0.9028, 0.625, 0.8507, 0.625, 0.8507, 0.625, 0.8472, 0.625, 0.8472, 0.625, 0.8576, 0.625, 0.8507, 0.625, 0.8472, 0.625, 0.8611, 0.625, 0.8993, 0.625, 0.8924, 0.625, 0.8924, 0.625, 0.8993, 0.625, 0.8576, 0.625, 0.8507, 0.625, 0.8507, 0.625, 0.8576, 0.625, 0.8924, 0.625, 0.8993, 0.625, 0.8993, 0.625, 0.8924, 0.625, 0.8576, 0.625, 0.8576, 0.625, 0.8576, 0.625, 0.8576, 0.625, 0.8993, 0.625, 0.8924, 0.625, 0.8924, 0.625, 0.8993, 0.625, 0.8507, 0.625, 0.8507, 0.625, 0.8507, 0.625, 0.8507, 0.625, 0.8993, 0.625, 0.8993, 0.625, 0.8993, 0.625, 0.8993, 0.625, 0.8924, 0.625, 0.8924, 0.625, 0.8924, 0.625, 0.8924, 0.375, 0.7222, 0.5, 0.7222, 0.5, 0.7361, 0.375, 0.7361, 0.375, 0.7083, 0.5, 0.7083, 0.5, 0.7222, 0.375, 0.7222, 0.375, 0.01389, 0.5, 0.01389, 0.5, 0.02778, 0.375, 0.02778, 0.375, 0.0, 0.5, 0.0, 0.5, 0.01389, 0.375, 0.01389, 0.375, 0.8611, 0.5, 0.8611, 0.5, 0.8889, 0.375, 0.8889, 0.375, 0.8333, 0.5, 0.8333, 0.5, 0.8611, 0.375, 0.8611, 0.375, 0.3611, 0.5, 0.3611, 0.5, 0.3889, 0.375, 0.3889, 0.375, 0.3333, 0.5, 0.3333, 0.5, 0.3611, 0.375, 0.3611, 0.375, 0.6667, 0.5, 0.6667, 0.5, 0.7083, 0.375, 0.7083, 0.375, 0.02778, 0.5, 0.02778, 0.5, 0.04167, 0.375, 0.04167, 0.375, 0.3889, 0.5, 0.3889, 0.5, 0.4167, 0.375, 0.4167, 0.375, 0.25, 0.5, 0.25, 0.5, 0.3333, 0.375, 0.3333, 0.375, 0.8889, 0.5, 0.8889, 0.5, 0.9167, 0.375, 0.9167, 0.375, 0.75, 0.5, 0.75, 0.5, 0.8333, 0.375, 0.8333, 0.375, 0.08333, 0.5, 0.08333, 0.5, 0.1667, 0.375, 0.1667, 0.375, 0.04167, 0.5, 0.04167, 0.5, 0.08333, 0.375, 0.08333, 0.375, 0.5833, 0.5, 0.5833, 0.5, 0.6667, 0.375, 0.6667, 0.375, 0.5127, 0.5, 0.5127, 0.5, 0.5833, 0.375, 0.5833, 0.375, 0.9167, 0.5, 0.9167, 0.5, 1.0, 0.375, 1.0, 0.375, 0.7361, 0.5, 0.7361, 0.5, 0.75, 0.375, 0.75, 0.375, 0.4167, 0.5, 0.4167, 0.5, 0.5, 0.375, 0.5, 0.375, 0.2373, 0.5, 0.2373, 0.5, 0.25, 0.375, 0.25, 0.5, 0.7222, 0.5927, 0.7222, 0.5927, 0.7361, 0.5, 0.7361, 0.5, 0.7083, 0.5927, 0.7083, 0.5927, 0.7222, 0.5, 0.7222, 0.5, 0.01389, 0.5927, 0.01389, 0.5927, 0.02778, 0.5, 0.02778, 0.5, 0.0, 0.5927, 0.0, 0.5927, 0.01389, 0.5, 0.01389, 0.5, 0.8611, 0.5927, 0.8611, 0.5927, 0.8889, 0.5, 0.8889, 0.5, 0.8333, 0.5927, 0.8333, 0.5927, 0.8611, 0.5, 0.8611, 0.5, 0.3611, 0.5927, 0.3611, 0.5927, 0.3889, 0.5, 0.3889, 0.5, 0.3333, 0.5927, 0.3333, 0.5927, 0.3611, 0.5, 0.3611, 0.5, 0.6667, 0.5927, 0.6667, 0.5927, 0.7083, 0.5, 0.7083, 0.5, 0.02778, 0.5927, 0.02778, 0.5927, 0.04167, 0.5, 0.04167, 0.5, 0.3889, 0.5927, 0.3889, 0.5927, 0.4167, 0.5, 0.4167, 0.5, 0.25, 0.5927, 0.25, 0.5927, 0.3333, 0.5, 0.3333, 0.5, 0.8889, 0.5927, 0.8889, 0.5927, 0.9167, 0.5, 0.9167, 0.5, 0.75, 0.5927, 0.75, 0.5927, 0.8333, 0.5, 0.8333, 0.5, 0.08333, 0.5927, 0.08333, 0.5927, 0.1667, 0.5, 0.1667, 0.5, 0.04167, 0.5927, 0.04167, 0.5927, 0.08333, 0.5, 0.08333, 0.5, 0.5833, 0.5927, 0.5833, 0.5927, 0.6667, 0.5, 0.6667, 0.5, 0.5127, 0.5927, 0.5127, 0.5927, 0.5833, 0.5, 0.5833, 0.5, 0.9167, 0.5927, 0.9167, 0.5927, 1.0, 0.5, 1.0, 0.5, 0.7361, 0.5927, 0.7361, 0.5927, 0.75, 0.5, 0.75, 0.5, 0.4167, 0.5927, 0.4167, 0.5927, 0.5, 0.5, 0.5, 0.5, 0.2373, 0.5927, 0.2373, 0.5927, 0.25, 0.5, 0.25, 0.5, 0.1667, 0.5927, 0.1667, 0.5927, 0.2373, 0.5, 0.2373, 0.5, 0.5, 0.5927, 0.5, 0.5927, 0.5127, 0.5, 0.5127, 0.375, 0.1667, 0.5, 0.1667, 0.5, 0.2373, 0.375, 0.2373, 0.375, 0.5, 0.5, 0.5, 0.5, 0.5127, 0.375, 0.5127, 0.2361, 0.5, 0.2639, 0.5, 0.2639, 0.5127, 0.2361, 0.5127, 0.2083, 0.5, 0.2361, 0.5, 0.2361, 0.5127, 0.2083, 0.5127, 0.7361, 0.5127, 0.7361, 0.5, 0.7361, 0.5, 0.7361, 0.5127, 0.7083, 0.5, 0.7361, 0.5, 0.7361, 0.5127, 0.7083, 0.5127, 0.2917, 0.5833, 0.2917, 0.5127, 0.2917, 0.5127, 0.2917, 0.5833, 0.2083, 0.5, 0.2083, 0.5127, 0.2083, 0.5127, 0.2083, 0.5, 0.375, 0.5, 0.375, 0.5127, 0.375, 0.5127, 0.375, 0.5, 0.125, 0.5, 0.2083, 0.5, 0.2083, 0.5127, 0.125, 0.5127, 0.2917, 0.5, 0.375, 0.5, 0.375, 0.5127, 0.2917, 0.5127, 0.7639, 0.5, 0.7917, 0.5, 0.7917, 0.5127, 0.7639, 0.5127, 0.625, 0.5, 0.7083, 0.5, 0.7083, 0.5127, 0.625, 0.5127, 0.2639, 0.5, 0.2917, 0.5, 0.2917, 0.5127, 0.2639, 0.5127, 0.375, 0.1667, 0.375, 0.2373, 0.375, 0.2373, 0.375, 0.1667, 0.5927, 0.5, 0.625, 0.5, 0.625, 0.5127, 0.5927, 0.5127, 0.7917, 0.5, 0.875, 0.5, 0.875, 0.5127, 0.7917, 0.5127, 0.5927, 0.1667, 0.625, 0.1667, 0.625, 0.2373, 0.5927, 0.2373, 0.7639, 0.5127, 0.7361, 0.5127, 0.7361, 0.5127, 0.7639, 0.5127, 0.625, 0.3889, 0.625, 0.3611, 0.625, 0.3611, 0.625, 0.3889, 0.7639, 0.5127, 0.7361, 0.5127, 0.7361, 0.5127, 0.7639, 0.5127, 0.7639, 0.5, 0.7639, 0.5127, 0.7639, 0.5127, 0.7639, 0.5, 0.7361, 0.5, 0.7639, 0.5, 0.7639, 0.5127, 0.7361, 0.5127, 0.7361, 0.5127, 0.7361, 0.5, 0.7361, 0.5, 0.7361, 0.5127, 0.7639, 0.5, 0.7639, 0.5127, 0.7639, 0.5127, 0.7639, 0.5, 0.625, 0.3889, 0.625, 0.3611, 0.625, 0.3611, 0.625, 0.3889])
me_cube_001.materials.append(mat_material_001)
me_cube_001.materials.append(mat_material_002)
me_cube_001.materials.append(mat_material_003)
me_cube_001.use_remesh_fix_poles = True
me_cube_001.use_remesh_preserve_attributes = False
me_cube_001.use_mirror_vertex_groups = False
me_cube_001.update()

# ---- objects
ob_cube = bpy.data.objects.new('Cube', me_cube_001)

# ---- transforms, parenting, visibility, modifiers, constraints
ob_cube.location = (0.0, 0.0, 0.5973)
ob_cube.scale = (0.4827, 1.173, 0.4827)
ob_cube.lineart.crease_threshold = 0.0

# ---- collection membership
col_collection.objects.link(ob_cube)

# ---- scene / render settings (as saved in the file)
scene.frame_start = 1; scene.frame_end = 250; scene.frame_set(1)
scene.render.engine = 'BLENDER_EEVEE_NEXT'
scene.cycles.use_denoising = False
scene.cycles.samples = 128
scene.cycles.sampling_pattern = 'TABULATED_SOBOL'
scene.cycles.use_adaptive_sampling = False
scene.cycles.use_light_tree = False
scene.view_settings.view_transform = 'Filmic'
bpy.context.view_layer.update()

# ---- added for rendering (the .blend has no active camera and no usable light): camera, sun
cam_auto = bpy.data.cameras.new('AutoCamera')
cam_auto.lens = 50.0
cam_auto.sensor_width = 36.0
cam_auto.clip_end = 1000.0
ob_auto_camera = bpy.data.objects.new('AutoCamera', cam_auto)
scene.collection.objects.link(ob_auto_camera)
ob_auto_camera.location = (2.94237, -3.42046, 3.57867)
ob_auto_camera.rotation_euler = (1.09748, -7.21219e-08, 0.694738)
scene.camera = ob_auto_camera
light_auto_sun = bpy.data.lights.new('AutoSun', 'SUN')
light_auto_sun.energy = 3.0
light_auto_sun.angle = 0.0523599
ob_auto_sun = bpy.data.objects.new('AutoSun', light_auto_sun)
scene.collection.objects.link(ob_auto_sun)
ob_auto_sun.rotation_euler = (0.872665, 0.174533, 0.523599)
bpy.context.view_layer.update()
